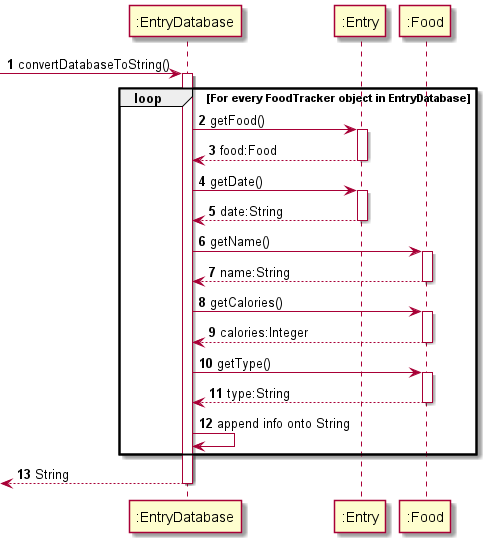

The diagram above was rendered by PlantUML. Its source (embedded in the PNG):
@startuml
'https://plantuml.com/sequence-diagram

autonumber

-> ":EntryDatabase": convertDatabaseToString()
activate ":EntryDatabase"

loop For every FoodTracker object in EntryDatabase

    ":EntryDatabase" -> ":Entry": getFood()
    activate ":Entry"
    return food:Food

    ":EntryDatabase" -> ":Entry": getDate()
    activate ":Entry"
    return date:String

    ":EntryDatabase" -> ":Food": getName()
    activate ":Food"
    return name:String

    ":EntryDatabase" -> ":Food": getCalories()
    activate ":Food"
    return calories:Integer

    ":EntryDatabase" -> ":Food": getType()
    activate ":Food"
    return type:String

    ":EntryDatabase" -> ":EntryDatabase": append info onto String
    
end

return String
@enduml